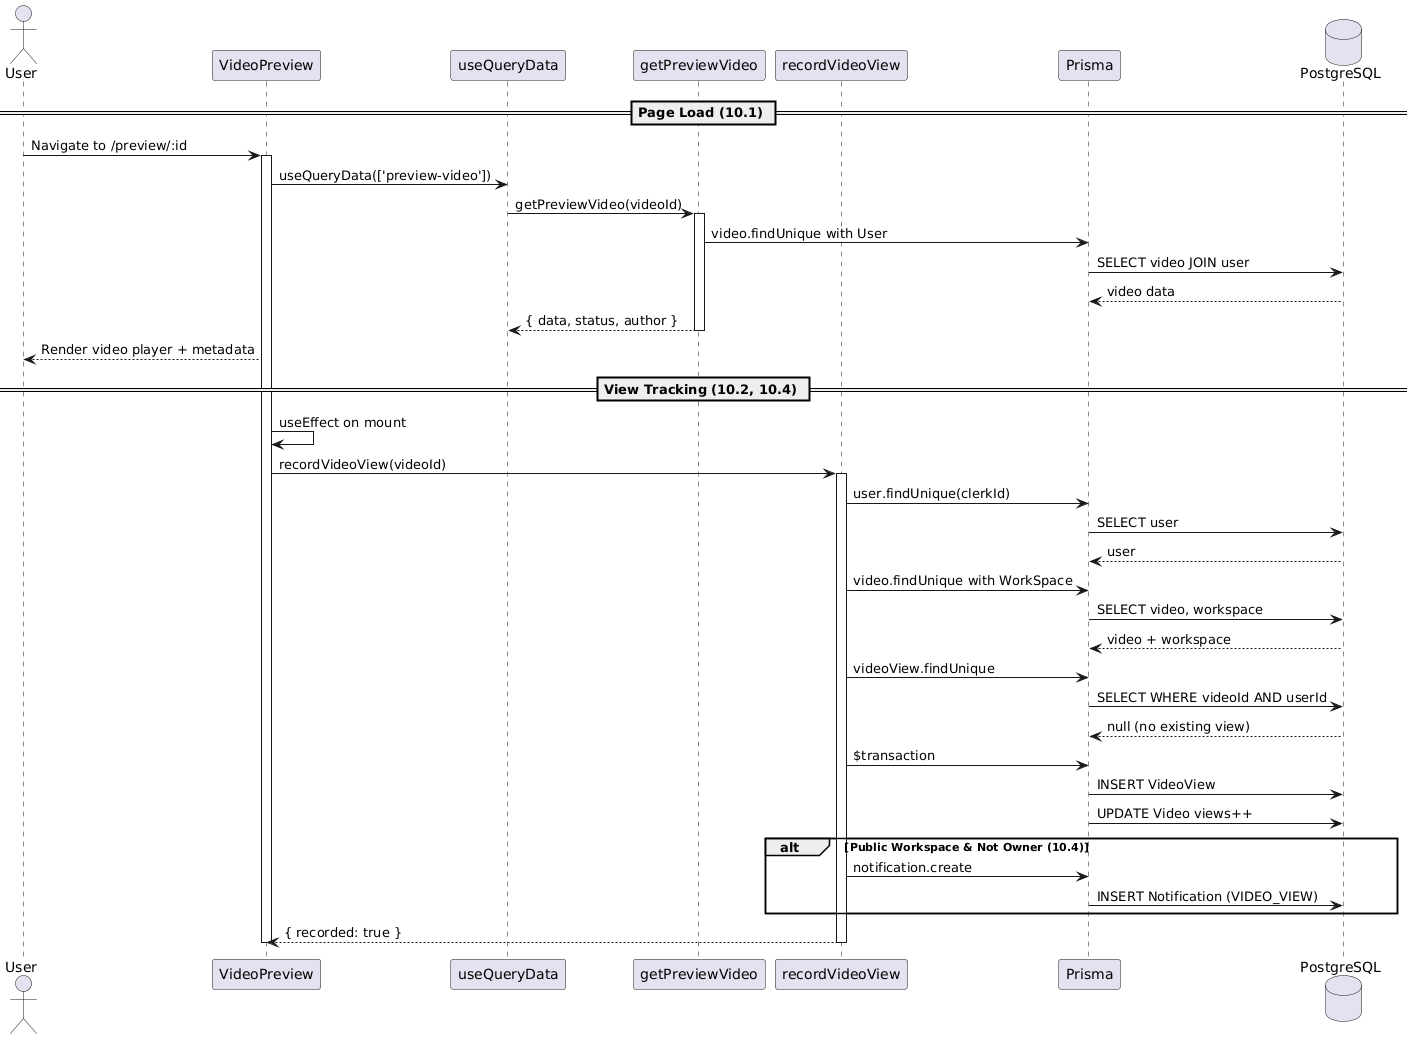

The diagram above was rendered by PlantUML. Its source (embedded in the PNG):
@startuml
actor "User" as user
participant "VideoPreview" as preview
participant "useQueryData" as query
participant "getPreviewVideo" as gpv
participant "recordVideoView" as rvv
participant "Prisma" as prisma
database "PostgreSQL" as db

== Page Load (10.1) ==

user -> preview: Navigate to /preview/:id
activate preview

preview -> query: useQueryData(['preview-video'])
query -> gpv: getPreviewVideo(videoId)
activate gpv

gpv -> prisma: video.findUnique with User
prisma -> db: SELECT video JOIN user
db --> prisma: video data
gpv --> query: { data, status, author }
deactivate gpv

preview --> user: Render video player + metadata

== View Tracking (10.2, 10.4) ==

preview -> preview: useEffect on mount
preview -> rvv: recordVideoView(videoId)
activate rvv

rvv -> prisma: user.findUnique(clerkId)
prisma -> db: SELECT user
db --> prisma: user

rvv -> prisma: video.findUnique with WorkSpace
prisma -> db: SELECT video, workspace
db --> prisma: video + workspace

rvv -> prisma: videoView.findUnique
prisma -> db: SELECT WHERE videoId AND userId
db --> prisma: null (no existing view)

rvv -> prisma: $transaction
prisma -> db: INSERT VideoView
prisma -> db: UPDATE Video views++

alt Public Workspace & Not Owner (10.4)
  rvv -> prisma: notification.create
  prisma -> db: INSERT Notification (VIDEO_VIEW)
end

rvv --> preview: { recorded: true }
deactivate rvv

deactivate preview
@enduml